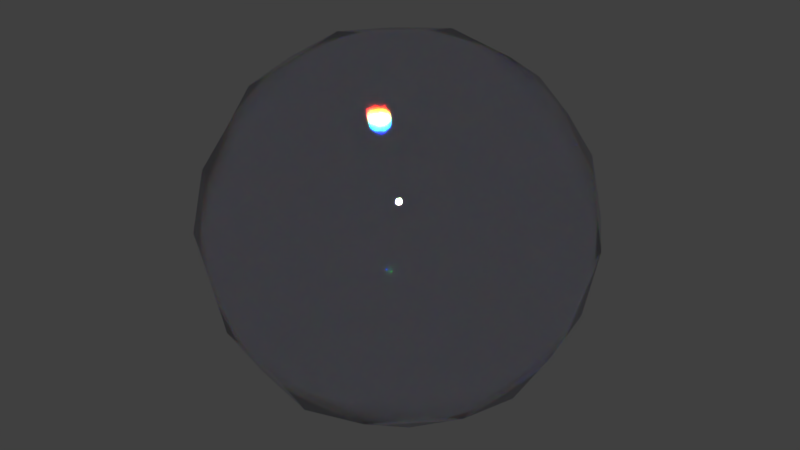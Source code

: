 # Source: 71-diamond.blend  (saved by Blender 2.76.0; exported with 4.5.12 LTS)
import bpy
from mathutils import Matrix  # noqa: F401  (used for matrix-valued properties, if any)

bpy.ops.wm.read_factory_settings(use_empty=True)
scene = bpy.context.scene
scene.name = 'Scene'

# ---- collections
col_collection_1 = bpy.data.collections.new('Collection 1'); scene.collection.children.link(col_collection_1)

# ---- materials (node trees are filled in below, after node groups)
mat_diamond = bpy.data.materials.new('Diamond')
mat_diamond.alpha_threshold = 0.0
mat_diamond.preview_render_type = 'CUBE'
mat_diamond.roughness = 0.5
mat_diamond.line_color = (0.0, 0.0, 0.0, 1.0)

# ---- node groups
ng_noise = bpy.data.node_groups.new('Noise', 'ShaderNodeTree')
_s = ng_noise.interface.new_socket(name='Value', in_out='OUTPUT', socket_type='NodeSocketFloat')
_s = ng_noise.interface.new_socket(name='Value', in_out='INPUT', socket_type='NodeSocketFloat')
_s.default_value = 1.644
_s.min_value = -100.0
_s.max_value = 100.0
_s = ng_noise.interface.new_socket(name='IOR', in_out='INPUT', socket_type='NodeSocketFloat')
_s.default_value = 2.417
_s.min_value = -100.0
_s.max_value = 100.0
_N = ng_noise.nodes; _L = ng_noise.links
n0 = _N.new('NodeGroupOutput'); n0.name = 'Group Output'; n0.location = (250, -60)
n1 = _N.new('NodeGroupInput'); n1.name = 'Group Input'; n1.location = (-70, -80)
n2 = _N.new('ShaderNodeMath'); n2.name = 'Math'; n2.location = (-70, 80)
n2.operation = 'SUBTRACT'
n2.inputs[1].default_value = 0.512
n3 = _N.new('ShaderNodeTexNoise'); n3.name = 'Noise Texture'; n3.location = (-250, 40)
n3.width = 150
n3.inputs[2].default_value = 512.0
n3.inputs[3].default_value = 1.0
n4 = _N.new('ShaderNodeMath'); n4.name = 'Add.002'; n4.location = (90, -40)
n4.width = 120
n4.hide = True
n4.operation = 'MULTIPLY'
n5 = _N.new('ShaderNodeMath'); n5.name = 'Add'; n5.location = (150, -80)
n5.width = 120
n5.hide = True
_L.new(n5.outputs[0], n0.inputs[0])
_L.new(n1.outputs[0], n4.inputs[1])
_L.new(n4.outputs[0], n5.inputs[1])
_L.new(n1.outputs[1], n5.inputs[0])
_L.new(n2.outputs[0], n4.inputs[0])
_L.new(n3.outputs[0], n2.inputs[0])
n0.is_active_output = True
ng_dispsettings = bpy.data.node_groups.new('DispSettings', 'ShaderNodeTree')
_s = ng_dispsettings.interface.new_socket(name='Red', in_out='OUTPUT', socket_type='NodeSocketFloat')
_s.min_value = 0.0
_s.max_value = 0.0
_s = ng_dispsettings.interface.new_socket(name='Yellow', in_out='OUTPUT', socket_type='NodeSocketFloat')
_s.min_value = 0.0
_s.max_value = 0.0
_s = ng_dispsettings.interface.new_socket(name='Green', in_out='OUTPUT', socket_type='NodeSocketFloat')
_s.min_value = 0.0
_s.max_value = 0.0
_s = ng_dispsettings.interface.new_socket(name='Cyan', in_out='OUTPUT', socket_type='NodeSocketFloat')
_s.min_value = 0.0
_s.max_value = 0.0
_s = ng_dispsettings.interface.new_socket(name='Blue', in_out='OUTPUT', socket_type='NodeSocketFloat')
_s.min_value = 0.0
_s.max_value = 0.0
_s = ng_dispsettings.interface.new_socket(name='Cauchy', in_out='INPUT', socket_type='NodeSocketFloat')
_s.min_value = -100.0
_s.max_value = 100.0
_s = ng_dispsettings.interface.new_socket(name='IOR', in_out='INPUT', socket_type='NodeSocketFloat')
_s.default_value = 1.001
_s.min_value = -100.0
_s.max_value = 100.0
_N = ng_dispsettings.nodes; _L = ng_dispsettings.links
n0 = _N.new('NodeFrame'); n0.name = 'Frame.001'; n0.location = (-92, 165)
n0.label = 'Cauchy+Color'
n0.width = 147
n1 = _N.new('NodeFrame'); n1.name = 'Frame'; n1.location = (103, 165)
n1.label = 'IOR+Cauchy'
n1.width = 152
n2 = _N.new('NodeReroute'); n2.name = 'Reroute'; n2.location = (78, 30)
n2.width = 16
n2.socket_idname = 'NodeSocketFloat'
n3 = _N.new('NodeReroute'); n3.name = 'Reroute.001'; n3.location = (-122, 50)
n3.width = 16
n3.socket_idname = 'NodeSocketFloat'
n4 = _N.new('ShaderNodeMath'); n4.name = 'Add.004'; n4.location = (68, -165)
n4.width = 160
n4.hide = True
n4.operation = 'DIVIDE'
n4.inputs[1].default_value = 0.216
n5 = _N.new('ShaderNodeMath'); n5.name = 'Add.007'; n5.location = (68, -125)
n5.width = 160
n5.hide = True
n5.operation = 'DIVIDE'
n5.inputs[1].default_value = 0.255
n6 = _N.new('ShaderNodeMath'); n6.name = 'Add.003'; n6.location = (68, -85)
n6.width = 160
n6.hide = True
n6.operation = 'DIVIDE'
n6.inputs[1].default_value = 0.297
n7 = _N.new('ShaderNodeMath'); n7.name = 'Add.006'; n7.location = (68, -45)
n7.width = 160
n7.hide = True
n7.operation = 'DIVIDE'
n7.inputs[1].default_value = 0.336
n8 = _N.new('ShaderNodeMath'); n8.name = 'Add'; n8.location = (68, -5)
n8.width = 160
n8.hide = True
n8.operation = 'DIVIDE'
n8.inputs[1].default_value = 0.462
n9 = _N.new('ShaderNodeMath'); n9.name = 'Add.001'; n9.location = (68, -5)
n9.width = 120
n9.hide = True
n10 = _N.new('ShaderNodeMath'); n10.name = 'Add.009'; n10.location = (68, -45)
n10.width = 120
n10.hide = True
n11 = _N.new('ShaderNodeMath'); n11.name = 'Add.002'; n11.location = (68, -85)
n11.width = 120
n11.hide = True
n12 = _N.new('ShaderNodeMath'); n12.name = 'Add.010'; n12.location = (68, -125)
n12.width = 120
n12.hide = True
n13 = _N.new('ShaderNodeMath'); n13.name = 'Add.011'; n13.location = (68, -165)
n13.width = 120
n13.hide = True
n14 = _N.new('NodeGroupInput'); n14.name = 'Group Input'; n14.location = (-302, 90)
n15 = _N.new('NodeGroupOutput'); n15.name = 'Group Output'; n15.location = (302, 115)
n4.parent = n0
n5.parent = n0
n6.parent = n0
n7.parent = n0
n8.parent = n0
n9.parent = n1
n10.parent = n1
n11.parent = n1
n12.parent = n1
n13.parent = n1
_L.new(n9.outputs[0], n15.inputs[0])
_L.new(n8.outputs[0], n9.inputs[0])
_L.new(n6.outputs[0], n11.inputs[0])
_L.new(n7.outputs[0], n10.inputs[0])
_L.new(n10.outputs[0], n15.inputs[1])
_L.new(n11.outputs[0], n15.inputs[2])
_L.new(n12.outputs[0], n15.inputs[3])
_L.new(n5.outputs[0], n12.inputs[0])
_L.new(n4.outputs[0], n13.inputs[0])
_L.new(n13.outputs[0], n15.inputs[4])
_L.new(n3.outputs[0], n8.inputs[0])
_L.new(n14.outputs[0], n3.inputs[0])
_L.new(n3.outputs[0], n7.inputs[0])
_L.new(n3.outputs[0], n6.inputs[0])
_L.new(n3.outputs[0], n5.inputs[0])
_L.new(n3.outputs[0], n4.inputs[0])
_L.new(n2.outputs[0], n13.inputs[1])
_L.new(n14.outputs[1], n2.inputs[0])
_L.new(n2.outputs[0], n12.inputs[1])
_L.new(n2.outputs[0], n11.inputs[1])
_L.new(n2.outputs[0], n10.inputs[1])
_L.new(n2.outputs[0], n9.inputs[1])
n15.is_active_output = True
ng_advdiamond_faulty = bpy.data.node_groups.new('AdvDiamond(Faulty)', 'ShaderNodeTree')
_s = ng_advdiamond_faulty.interface.new_socket(name='Shader', in_out='OUTPUT', socket_type='NodeSocketShader')
_s = ng_advdiamond_faulty.interface.new_socket(name='IOR', in_out='INPUT', socket_type='NodeSocketFloat')
_s.default_value = 1.0
_s.min_value = 1.0
_s.max_value = 1000.0
_s = ng_advdiamond_faulty.interface.new_socket(name='Color', in_out='INPUT', socket_type='NodeSocketColor')
_s.default_value = (1.0, 1.0, 1.0, 1.0)
_s = ng_advdiamond_faulty.interface.new_socket(name='Normal', in_out='INPUT', socket_type='NodeSocketVector')
_s.min_value = -1.0
_s.max_value = 1.0
_s.hide_value = True
_s = ng_advdiamond_faulty.interface.new_socket(name='Camera', in_out='INPUT', socket_type='NodeSocketFloat')
_s.default_value = 0.5
_s.min_value = 0.0
_s.max_value = 1.0
_N = ng_advdiamond_faulty.nodes; _L = ng_advdiamond_faulty.links
n0 = _N.new('NodeFrame'); n0.name = 'Frame'; n0.location = (-298, 430)
n0.label = 'Prisme'
n0.width = 230
n1 = _N.new('NodeFrame'); n1.name = 'Frame.003'; n1.location = (-50, 650)
n1.width = 387
n2 = _N.new('NodeFrame'); n2.name = 'Frame.002'; n2.location = (370, 470)
n2.label = 'Camera Mix'
n2.width = 200
n3 = _N.new('NodeFrame'); n3.name = 'Frame.001'; n3.location = (-50, 295)
n3.label = 'Color Mix'
n3.width = 387
n4 = _N.new('ShaderNodeCombineColor'); n4.name = 'Combine RGB.004'; n4.location = (130, -530)
n4.width = 80
n4.hide = True
n5 = _N.new('ShaderNodeCombineColor'); n5.name = 'Combine RGB.002'; n5.location = (130, -710)
n5.width = 80
n5.hide = True
n6 = _N.new('ShaderNodeCombineColor'); n6.name = 'Combine RGB.001'; n6.location = (130, -350)
n6.width = 80
n6.hide = True
n7 = _N.new('ShaderNodeCombineColor'); n7.name = 'Combine RGB.003'; n7.location = (130, -170)
n7.width = 80
n7.hide = True
n8 = _N.new('ShaderNodeCombineColor'); n8.name = 'Combine RGB'; n8.location = (130, 10)
n8.width = 80
n8.hide = True
n9 = _N.new('ShaderNodeBsdfGlass'); n9.name = 'Glass BSDF.006'; n9.location = (150, -130)
n9.distribution = 'GGX'
n10 = _N.new('ShaderNodeBsdfGlass'); n10.name = 'Glass BSDF.007'; n10.location = (150, -310)
n10.distribution = 'GGX'
n11 = _N.new('ShaderNodeBsdfGlass'); n11.name = 'Glass BSDF.008'; n11.location = (150, -490)
n11.distribution = 'GGX'
n12 = _N.new('ShaderNodeBsdfGlass'); n12.name = 'Glass BSDF.009'; n12.location = (150, -670)
n12.distribution = 'GGX'
n13 = _N.new('ShaderNodeBsdfGlass'); n13.name = 'Glass BSDF.004'; n13.location = (150, 50)
n13.distribution = 'GGX'
n14 = _N.new('ShaderNodeBsdfGlass'); n14.name = 'Glass BSDF'; n14.location = (130, -50)
n14.distribution = 'GGX'
n15 = _N.new('ShaderNodeFresnel'); n15.name = 'Fresnel'; n15.location = (130, 50)
n15.width = 150
n16 = _N.new('ShaderNodeMath'); n16.name = 'Add'; n16.location = (310, 50)
n16.width = 147
n16.operation = 'LESS_THAN'
n16.inputs[1].default_value = 0.999
n17 = _N.new('NodeGroupInput'); n17.name = 'Group Input.001'; n17.location = (-220, 620)
n18 = _N.new('NodeGroupInput'); n18.name = 'Group Input.002'; n18.location = (130, 50)
n19 = _N.new('NodeGroupOutput'); n19.name = 'Group Output'; n19.location = (600, 280)
n19.hide = True
n20 = _N.new('ShaderNodeMixShader'); n20.name = 'Mix Shader.001'; n20.location = (370, -190)
n20.width = 150
n20.hide = True
n21 = _N.new('NodeGroupInput'); n21.name = 'Group Input'; n21.location = (-600, 120)
n22 = _N.new('ShaderNodeSeparateColor'); n22.name = 'Separate RGB'; n22.location = (-440, 80)
n22.width = 80
n22.hide = True
n23 = _N.new('ShaderNodeGroup'); n23.name = 'DispSettings'; n23.location = (-440, 140)
n23.width = 120
n23.hide = True
n23.node_tree = ng_dispsettings
n23.inputs[0].default_value = 0.05
n24 = _N.new('NodeReroute'); n24.name = 'Reroute'; n24.location = (158, -490)
n24.width = 16
n24.socket_idname = 'NodeSocketVector'
n25 = _N.new('ShaderNodeAddShader'); n25.name = 'Add Shader.004'; n25.location = (130, 45)
n25.width = 150
n25.hide = True
n26 = _N.new('ShaderNodeAddShader'); n26.name = 'Add Shader.001'; n26.location = (130, 5)
n26.width = 150
n26.hide = True
n27 = _N.new('ShaderNodeAddShader'); n27.name = 'Add Shader'; n27.location = (130, -35)
n27.width = 150
n27.hide = True
n28 = _N.new('ShaderNodeMixShader'); n28.name = 'Mix Shader'; n28.location = (250, -15)
n28.width = 150
n28.hide = True
n28.inputs[0].default_value = 0.512
n29 = _N.new('ShaderNodeAddShader'); n29.name = 'Add Shader.002'; n29.location = (250, 25)
n29.width = 150
n29.hide = True
n30 = _N.new('ShaderNodeMixShader'); n30.name = 'Mix Shader.002'; n30.location = (370, 5)
n30.width = 150
n30.hide = True
n30.inputs[0].default_value = 0.665
n31 = _N.new('ShaderNodeMixShader'); n31.name = 'Mix Shader.003'; n31.location = (170, -110)
n31.width = 150
n31.hide = True
n4.parent = n0
n5.parent = n0
n6.parent = n0
n7.parent = n0
n8.parent = n0
n9.parent = n0
n10.parent = n0
n11.parent = n0
n12.parent = n0
n13.parent = n0
n14.parent = n1
n15.parent = n1
n16.parent = n1
n18.parent = n2
n20.parent = n1
n24.parent = n0
n25.parent = n3
n26.parent = n3
n27.parent = n3
n28.parent = n3
n29.parent = n3
n30.parent = n3
n31.parent = n2
_L.new(n11.outputs[0], n27.inputs[1])
_L.new(n13.outputs[0], n27.inputs[0])
_L.new(n9.outputs[0], n26.inputs[0])
_L.new(n12.outputs[0], n26.inputs[1])
_L.new(n10.outputs[0], n29.inputs[1])
_L.new(n27.outputs[0], n28.inputs[2])
_L.new(n26.outputs[0], n28.inputs[1])
_L.new(n28.outputs[0], n30.inputs[2])
_L.new(n29.outputs[0], n30.inputs[1])
_L.new(n21.outputs[1], n22.inputs[0])
_L.new(n22.outputs[0], n8.inputs[0])
_L.new(n22.outputs[1], n6.inputs[1])
_L.new(n22.outputs[2], n5.inputs[2])
_L.new(n8.outputs[0], n13.inputs[0])
_L.new(n5.outputs[0], n12.inputs[0])
_L.new(n6.outputs[0], n10.inputs[0])
_L.new(n22.outputs[0], n7.inputs[0])
_L.new(n22.outputs[1], n7.inputs[1])
_L.new(n7.outputs[0], n9.inputs[0])
_L.new(n22.outputs[1], n4.inputs[1])
_L.new(n22.outputs[2], n4.inputs[2])
_L.new(n4.outputs[0], n11.inputs[0])
_L.new(n23.outputs[0], n13.inputs[2])
_L.new(n23.outputs[1], n9.inputs[2])
_L.new(n23.outputs[2], n10.inputs[2])
_L.new(n23.outputs[3], n11.inputs[2])
_L.new(n13.outputs[0], n25.inputs[0])
_L.new(n12.outputs[0], n25.inputs[1])
_L.new(n25.outputs[0], n29.inputs[0])
_L.new(n24.outputs[0], n11.inputs[3])
_L.new(n24.outputs[0], n10.inputs[3])
_L.new(n24.outputs[0], n9.inputs[3])
_L.new(n23.outputs[4], n12.inputs[2])
_L.new(n21.outputs[2], n24.inputs[0])
_L.new(n24.outputs[0], n12.inputs[3])
_L.new(n14.outputs[0], n20.inputs[1])
_L.new(n15.outputs[0], n16.inputs[0])
_L.new(n30.outputs[0], n20.inputs[2])
_L.new(n24.outputs[0], n13.inputs[3])
_L.new(n16.outputs[0], n20.inputs[0])
_L.new(n20.outputs[0], n31.inputs[1])
_L.new(n30.outputs[0], n31.inputs[2])
_L.new(n31.outputs[0], n19.inputs[0])
_L.new(n21.outputs[0], n23.inputs[1])
_L.new(n17.outputs[1], n14.inputs[0])
_L.new(n17.outputs[2], n14.inputs[3])
_L.new(n17.outputs[0], n15.inputs[0])
_L.new(n17.outputs[0], n14.inputs[2])
_L.new(n17.outputs[2], n15.inputs[1])
_L.new(n18.outputs[3], n31.inputs[0])
n19.is_active_output = True

# ---- material node trees
mat_diamond.use_nodes = True; mat_diamond.node_tree.nodes.clear()
_N = mat_diamond.node_tree.nodes; _L = mat_diamond.node_tree.links
n0 = _N.new('ShaderNodeLightPath'); n0.name = 'Light Path'; n0.location = (-270, -187)
n0.width = 150
n1 = _N.new('ShaderNodeNewGeometry'); n1.name = 'Geometry'; n1.location = (-270, 33)
n2 = _N.new('ShaderNodeGroup'); n2.name = 'Noise'; n2.location = (-263, 187)
n2.width = 200
n2.node_tree = ng_noise
n2.inputs[0].default_value = 0.1
n2.inputs[1].default_value = 2.417
n3 = _N.new('ShaderNodeOutputMaterial'); n3.name = 'Material Output.001'; n3.location = (270, 13)
n3.width = 120
n4 = _N.new('ShaderNodeGroup'); n4.name = 'NodeGroup'; n4.location = (10, 13)
n4.width = 200
n4.node_tree = ng_advdiamond_faulty
n4.inputs[1].default_value = (0.9111, 0.9111, 1.0, 1.0)
_L.new(n2.outputs[0], n4.inputs[0])
_L.new(n4.outputs[0], n3.inputs[0])
_L.new(n0.outputs[0], n4.inputs[3])
_L.new(n1.outputs[1], n4.inputs[2])
n3.is_active_output = True

# ---- world
world_world = bpy.data.worlds.new('World'); scene.world = world_world
world_world.color = (0.05088, 0.05088, 0.05088)
world_world.use_sun_shadow = False
world_world.sun_shadow_jitter_overblur = 0.0
world_world.cycles.sampling_method = 'MANUAL'
world_world.cycles.sample_map_resolution = 256

# ---- meshes
me_test = bpy.data.meshes.new('Test')
me_test.from_pydata([(4.54e-08, 1.118e-07, -0.8785), (0.3507, 3.725e-08, -0.8194), (-2.235e-08, -0.3507, -0.8194), (-0.3507, 1.639e-07, -0.8194), (1.043e-07, 0.3507, -0.8194), (0.3264, 0.3264, -0.7639), (0.3264, -0.3264, -0.7639), (-0.3264, -0.3264, -0.7639), (-0.3264, 0.3264, -0.7639), (-1.136e-07, -1.648e-07, 0.8785), (0.0, 0.3507, 0.8194), (-0.3507, -4.47e-08, 0.8194), (-2.235e-07, -0.3507, 0.8194), (0.3507, -2.682e-07, 0.8194), (0.3264, 0.3264, 0.7639), (-0.3264, 0.3264, 0.7639), (-0.3264, -0.3264, 0.7639), (0.3264, -0.3264, 0.7639), (0.8785, -2.608e-07, 0.0), (0.8194, 0.3507, 0.0), (0.8194, -3.129e-07, 0.3507), (0.8194, -0.3507, 0.0), (0.8194, -1.714e-07, -0.3507), (0.7639, 0.3264, -0.3264), (0.7639, 0.3264, 0.3264), (0.7639, -0.3264, 0.3264), (0.7639, -0.3264, -0.3264), (-2.608e-07, -0.8785, 0.0), (0.3507, -0.8194, 0.0), (-3.055e-07, -0.8194, 0.3507), (-0.3507, -0.8194, 0.0), (-1.937e-07, -0.8194, -0.3507), (0.3264, -0.7639, -0.3264), (0.3264, -0.7639, 0.3264), (-0.3264, -0.7639, 0.3264), (-0.3264, -0.7639, -0.3264), (-0.8785, 1.849e-07, 0.0), (-0.8194, -0.3507, 0.0), (-0.8194, 1.341e-07, 0.3507), (-0.8194, 0.3507, 0.0), (-0.8194, 1.937e-07, -0.3507), (-0.7639, -0.3264, -0.3264), (-0.7639, -0.3264, 0.3264), (-0.7639, 0.3264, 0.3264), (-0.7639, 0.3264, -0.3264), (1.963e-07, 0.8785, 0.0), (0.3507, 0.8194, 0.0), (1.788e-07, 0.8194, -0.3507), (-0.3507, 0.8194, 0.0), (1.714e-07, 0.8194, 0.3507), (0.3264, 0.7639, 0.3264), (0.3264, 0.7639, -0.3264), (-0.3264, 0.7639, -0.3264), (-0.3264, 0.7639, 0.3264), (0.599, 0.3021, -0.599), (0.6432, -6.333e-08, -0.6432), (0.599, -0.3021, -0.599), (0.3021, 0.599, -0.599), (1.462e-07, 0.6432, -0.6432), (-0.3021, 0.599, -0.599), (0.599, 0.599, -0.3021), (0.6432, 0.6432, 0.0), (0.599, 0.599, 0.3021), (0.3021, -0.599, -0.599), (-9.872e-08, -0.6432, -0.6432), (-0.3021, -0.599, -0.599), (0.599, -0.599, -0.3021), (0.6432, -0.6432, 0.0), (0.599, -0.599, 0.3021), (-0.599, -0.3021, -0.599), (-0.6432, 1.9e-07, -0.6432), (-0.599, 0.3021, -0.599), (-0.599, -0.599, -0.3021), (-0.6432, -0.6432, 0.0), (-0.599, -0.599, 0.3021), (-0.599, 0.599, -0.3021), (-0.6432, 0.6432, 0.0), (-0.599, 0.599, 0.3021), (0.599, 0.3021, 0.599), (0.6432, -3.316e-07, 0.6432), (0.599, -0.3021, 0.599), (0.3021, 0.599, 0.599), (1.146e-07, 0.6432, 0.6432), (-0.3021, 0.599, 0.599), (0.3021, -0.599, 0.599), (-2.962e-07, -0.6432, 0.6432), (-0.3021, -0.599, 0.599), (-0.599, -0.3021, 0.599), (-0.6432, 6.333e-08, 0.6432), (-0.599, 0.3021, 0.599), (0.5093, 0.5093, -0.5093), (0.5093, -0.5093, -0.5093), (-0.5093, -0.5093, -0.5093), (-0.5093, 0.5093, -0.5093), (0.5093, 0.5093, 0.5093), (0.5093, -0.5093, 0.5093), (-0.5093, -0.5093, 0.5093), (-0.5093, 0.5093, 0.5093)], [], [(0, 4, 5, 1), (1, 5, 54, 55), (4, 58, 57, 5), (5, 57, 90, 54), (0, 1, 6, 2), (2, 6, 63, 64), (1, 55, 56, 6), (6, 56, 91, 63), (0, 2, 7, 3), (3, 7, 69, 70), (2, 64, 65, 7), (7, 65, 92, 69), (0, 3, 8, 4), (4, 8, 59, 58), (3, 70, 71, 8), (8, 71, 93, 59), (9, 13, 14, 10), (10, 14, 81, 82), (13, 79, 78, 14), (14, 78, 94, 81), (9, 10, 15, 11), (11, 15, 89, 88), (10, 82, 83, 15), (15, 83, 97, 89), (9, 11, 16, 12), (12, 16, 86, 85), (11, 88, 87, 16), (16, 87, 96, 86), (9, 12, 17, 13), (13, 17, 80, 79), (12, 85, 84, 17), (17, 84, 95, 80), (18, 22, 23, 19), (19, 23, 60, 61), (22, 55, 54, 23), (23, 54, 90, 60), (18, 19, 24, 20), (20, 24, 78, 79), (19, 61, 62, 24), (24, 62, 94, 78), (18, 20, 25, 21), (21, 25, 68, 67), (20, 79, 80, 25), (25, 80, 95, 68), (18, 21, 26, 22), (22, 26, 56, 55), (21, 67, 66, 26), (26, 66, 91, 56), (27, 31, 32, 28), (28, 32, 66, 67), (31, 64, 63, 32), (32, 63, 91, 66), (27, 28, 33, 29), (29, 33, 84, 85), (28, 67, 68, 33), (33, 68, 95, 84), (27, 29, 34, 30), (30, 34, 74, 73), (29, 85, 86, 34), (34, 86, 96, 74), (27, 30, 35, 31), (31, 35, 65, 64), (30, 73, 72, 35), (35, 72, 92, 65), (36, 40, 41, 37), (37, 41, 72, 73), (40, 70, 69, 41), (41, 69, 92, 72), (36, 37, 42, 38), (38, 42, 87, 88), (37, 73, 74, 42), (42, 74, 96, 87), (36, 38, 43, 39), (39, 43, 77, 76), (38, 88, 89, 43), (43, 89, 97, 77), (36, 39, 44, 40), (40, 44, 71, 70), (39, 76, 75, 44), (44, 75, 93, 71), (45, 49, 50, 46), (46, 50, 62, 61), (49, 82, 81, 50), (50, 81, 94, 62), (45, 46, 51, 47), (47, 51, 57, 58), (46, 61, 60, 51), (51, 60, 90, 57), (45, 47, 52, 48), (48, 52, 75, 76), (47, 58, 59, 52), (52, 59, 93, 75), (45, 48, 53, 49), (49, 53, 83, 82), (48, 76, 77, 53), (53, 77, 97, 83)])
me_test.polygons.foreach_set('use_smooth', [True] * 96)
me_test.materials.append(mat_diamond)
me_test.use_remesh_preserve_volume = False
me_test.use_remesh_preserve_attributes = False
me_test.use_mirror_vertex_groups = False
me_test.update()

# ---- objects
ob_test = bpy.data.objects.new('Test', me_test)

# ---- transforms, parenting, visibility, modifiers, constraints
ob_test.location = (0.0, 0.0, 0.0)
ob_test.lock_rotations_4d = False
ob_test.empty_display_type = 'ARROWS'
ob_test.lineart.crease_threshold = 0.0

# ---- collection membership
col_collection_1.objects.link(ob_test)

# ---- scene / render settings (as saved in the file)
scene.frame_start = 1; scene.frame_end = 250; scene.frame_set(1)
scene.render.engine = 'CYCLES'
scene.render.resolution_percentage = 50
scene.render.dither_intensity = 0.0
scene.cycles.use_denoising = False
scene.cycles.samples = 10
scene.cycles.sampling_pattern = 'TABULATED_SOBOL'
scene.cycles.light_sampling_threshold = 0.0
scene.cycles.use_adaptive_sampling = False
scene.cycles.use_light_tree = False
scene.cycles.blur_glossy = 0.0
scene.cycles.volume_bounces = 1
scene.cycles.pixel_filter_type = 'GAUSSIAN'
scene.cycles.sample_clamp_indirect = 0.0
scene.view_settings.view_transform = 'Standard'
bpy.context.view_layer.update()

# ---- added for rendering (the .blend has no active camera and no usable light): camera, sun
cam_auto = bpy.data.cameras.new('AutoCamera')
cam_auto.lens = 50.0
cam_auto.sensor_width = 36.0
cam_auto.clip_end = 1000.0
ob_auto_camera = bpy.data.objects.new('AutoCamera', cam_auto)
scene.collection.objects.link(ob_auto_camera)
ob_auto_camera.location = (2.81557, -3.37868, 2.25245)
ob_auto_camera.rotation_euler = (1.09748, -7.21219e-08, 0.694738)
scene.camera = ob_auto_camera
light_auto_sun = bpy.data.lights.new('AutoSun', 'SUN')
light_auto_sun.energy = 3.0
light_auto_sun.angle = 0.0523599
ob_auto_sun = bpy.data.objects.new('AutoSun', light_auto_sun)
scene.collection.objects.link(ob_auto_sun)
ob_auto_sun.rotation_euler = (0.872665, 0.174533, 0.523599)
bpy.context.view_layer.update()
